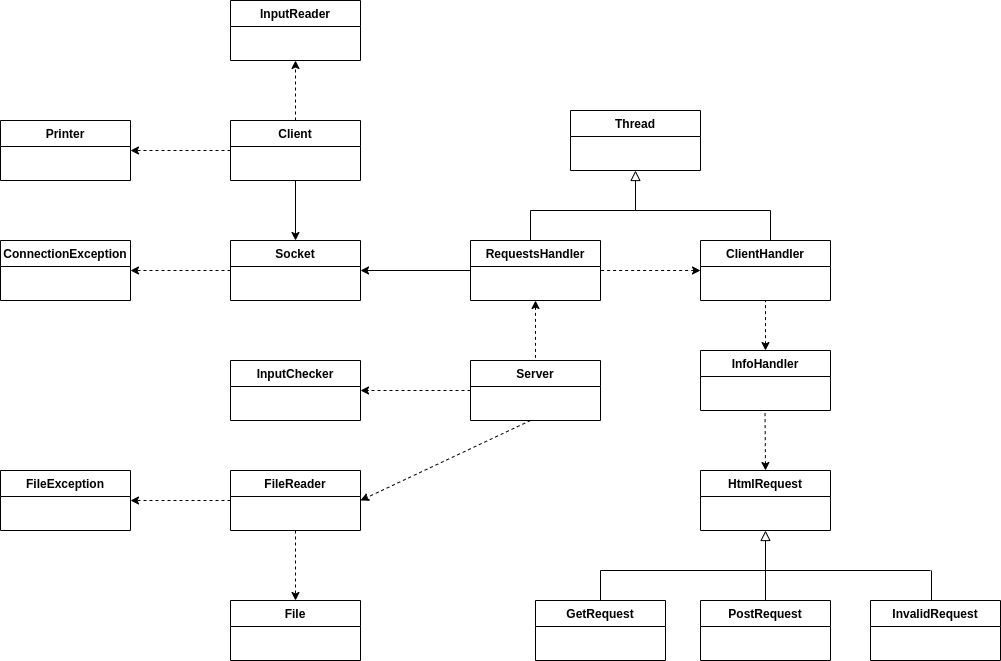

The diagram above was exported from draw.io. Its source (the exported page's mxGraphModel, read from the mxfile embedded in the PNG):
<mxGraphModel dx="2200" dy="806" grid="1" gridSize="10" guides="1" tooltips="1" connect="1" arrows="1" fold="1" page="1" pageScale="1" pageWidth="850" pageHeight="1100" math="0" shadow="0">
  <root>
    <mxCell id="0" />
    <mxCell id="1" parent="0" />
    <mxCell id="2" value="Client" style="swimlane;fontStyle=1;childLayout=stackLayout;horizontal=1;startSize=26;fillColor=none;horizontalStack=0;resizeParent=1;resizeParentMax=0;resizeLast=0;collapsible=1;marginBottom=0;" vertex="1" parent="1">
      <mxGeometry x="140" y="420" width="130" height="60" as="geometry" />
    </mxCell>
    <mxCell id="3" value="Socket" style="swimlane;fontStyle=1;childLayout=stackLayout;horizontal=1;startSize=26;fillColor=none;horizontalStack=0;resizeParent=1;resizeParentMax=0;resizeLast=0;collapsible=1;marginBottom=0;" vertex="1" parent="1">
      <mxGeometry x="140" y="540" width="130" height="60" as="geometry" />
    </mxCell>
    <mxCell id="4" value="ClientHandler" style="swimlane;fontStyle=1;childLayout=stackLayout;horizontal=1;startSize=26;fillColor=none;horizontalStack=0;resizeParent=1;resizeParentMax=0;resizeLast=0;collapsible=1;marginBottom=0;" vertex="1" parent="1">
      <mxGeometry x="610" y="540" width="130" height="60" as="geometry" />
    </mxCell>
    <mxCell id="5" value="File" style="swimlane;fontStyle=1;childLayout=stackLayout;horizontal=1;startSize=26;fillColor=none;horizontalStack=0;resizeParent=1;resizeParentMax=0;resizeLast=0;collapsible=1;marginBottom=0;" vertex="1" parent="1">
      <mxGeometry x="140" y="900" width="130" height="60" as="geometry" />
    </mxCell>
    <mxCell id="6" value="FileReader" style="swimlane;fontStyle=1;childLayout=stackLayout;horizontal=1;startSize=26;fillColor=none;horizontalStack=0;resizeParent=1;resizeParentMax=0;resizeLast=0;collapsible=1;marginBottom=0;" vertex="1" parent="1">
      <mxGeometry x="140" y="770" width="130" height="60" as="geometry" />
    </mxCell>
    <mxCell id="7" value="HtmlRequest" style="swimlane;fontStyle=1;childLayout=stackLayout;horizontal=1;startSize=26;fillColor=none;horizontalStack=0;resizeParent=1;resizeParentMax=0;resizeLast=0;collapsible=1;marginBottom=0;" vertex="1" parent="1">
      <mxGeometry x="610" y="770" width="130" height="60" as="geometry" />
    </mxCell>
    <mxCell id="8" value="GetRequest" style="swimlane;fontStyle=1;childLayout=stackLayout;horizontal=1;startSize=26;fillColor=none;horizontalStack=0;resizeParent=1;resizeParentMax=0;resizeLast=0;collapsible=1;marginBottom=0;" vertex="1" parent="1">
      <mxGeometry x="445" y="900" width="130" height="60" as="geometry" />
    </mxCell>
    <mxCell id="9" value="PostRequest" style="swimlane;fontStyle=1;childLayout=stackLayout;horizontal=1;startSize=26;fillColor=none;horizontalStack=0;resizeParent=1;resizeParentMax=0;resizeLast=0;collapsible=1;marginBottom=0;" vertex="1" parent="1">
      <mxGeometry x="610" y="900" width="130" height="60" as="geometry" />
    </mxCell>
    <mxCell id="10" value="InvalidRequest" style="swimlane;fontStyle=1;childLayout=stackLayout;horizontal=1;startSize=26;fillColor=none;horizontalStack=0;resizeParent=1;resizeParentMax=0;resizeLast=0;collapsible=1;marginBottom=0;" vertex="1" parent="1">
      <mxGeometry x="780" y="900" width="130" height="60" as="geometry" />
    </mxCell>
    <mxCell id="11" value="InfoHandler" style="swimlane;fontStyle=1;childLayout=stackLayout;horizontal=1;startSize=26;fillColor=none;horizontalStack=0;resizeParent=1;resizeParentMax=0;resizeLast=0;collapsible=1;marginBottom=0;" vertex="1" parent="1">
      <mxGeometry x="610" y="650" width="130" height="60" as="geometry" />
    </mxCell>
    <mxCell id="12" value="InputChecker" style="swimlane;fontStyle=1;childLayout=stackLayout;horizontal=1;startSize=26;fillColor=none;horizontalStack=0;resizeParent=1;resizeParentMax=0;resizeLast=0;collapsible=1;marginBottom=0;" vertex="1" parent="1">
      <mxGeometry x="140" y="660" width="130" height="60" as="geometry" />
    </mxCell>
    <mxCell id="13" value="Server" style="swimlane;fontStyle=1;childLayout=stackLayout;horizontal=1;startSize=26;fillColor=none;horizontalStack=0;resizeParent=1;resizeParentMax=0;resizeLast=0;collapsible=1;marginBottom=0;" vertex="1" parent="1">
      <mxGeometry x="380" y="660" width="130" height="60" as="geometry" />
    </mxCell>
    <mxCell id="14" value="" style="endArrow=classic;html=1;strokeWidth=1;dashed=1;" edge="1" parent="13">
      <mxGeometry width="50" height="50" relative="1" as="geometry">
        <mxPoint x="60" y="60" as="sourcePoint" />
        <mxPoint x="-110" y="140" as="targetPoint" />
      </mxGeometry>
    </mxCell>
    <mxCell id="15" value="Thread" style="swimlane;fontStyle=1;childLayout=stackLayout;horizontal=1;startSize=26;fillColor=none;horizontalStack=0;resizeParent=1;resizeParentMax=0;resizeLast=0;collapsible=1;marginBottom=0;" vertex="1" parent="1">
      <mxGeometry x="480" y="410" width="130" height="60" as="geometry" />
    </mxCell>
    <mxCell id="16" value="RequestsHandler" style="swimlane;fontStyle=1;childLayout=stackLayout;horizontal=1;startSize=26;fillColor=none;horizontalStack=0;resizeParent=1;resizeParentMax=0;resizeLast=0;collapsible=1;marginBottom=0;" vertex="1" parent="1">
      <mxGeometry x="380" y="540" width="130" height="60" as="geometry" />
    </mxCell>
    <mxCell id="17" value="ConnectionException" style="swimlane;fontStyle=1;childLayout=stackLayout;horizontal=1;startSize=26;fillColor=none;horizontalStack=0;resizeParent=1;resizeParentMax=0;resizeLast=0;collapsible=1;marginBottom=0;" vertex="1" parent="1">
      <mxGeometry x="-90" y="540" width="130" height="60" as="geometry" />
    </mxCell>
    <mxCell id="18" value="FileException" style="swimlane;fontStyle=1;childLayout=stackLayout;horizontal=1;startSize=26;fillColor=none;horizontalStack=0;resizeParent=1;resizeParentMax=0;resizeLast=0;collapsible=1;marginBottom=0;" vertex="1" parent="1">
      <mxGeometry x="-90" y="770" width="130" height="60" as="geometry" />
    </mxCell>
    <mxCell id="19" value="" style="endArrow=none;dashed=1;html=1;strokeWidth=1;startArrow=classic;startFill=1;entryX=1;entryY=0.5;entryDx=0;entryDy=0;" edge="1" target="16" parent="1">
      <mxGeometry width="50" height="50" relative="1" as="geometry">
        <mxPoint x="610" y="570" as="sourcePoint" />
        <mxPoint x="550" y="570" as="targetPoint" />
      </mxGeometry>
    </mxCell>
    <mxCell id="20" value="" style="endArrow=classic;html=1;strokeWidth=1;entryX=0.5;entryY=0;entryDx=0;entryDy=0;exitX=0.5;exitY=1;exitDx=0;exitDy=0;" edge="1" source="2" target="3" parent="1">
      <mxGeometry width="50" height="50" relative="1" as="geometry">
        <mxPoint x="-50" y="480" as="sourcePoint" />
        <mxPoint y="430" as="targetPoint" />
      </mxGeometry>
    </mxCell>
    <mxCell id="21" value="" style="endArrow=classic;html=1;strokeWidth=1;entryX=1;entryY=0.5;entryDx=0;entryDy=0;exitX=0;exitY=0.5;exitDx=0;exitDy=0;" edge="1" source="16" target="3" parent="1">
      <mxGeometry width="50" height="50" relative="1" as="geometry">
        <mxPoint x="360" y="570" as="sourcePoint" />
        <mxPoint x="360" y="630" as="targetPoint" />
      </mxGeometry>
    </mxCell>
    <mxCell id="22" value="" style="endArrow=classic;dashed=1;html=1;strokeWidth=1;entryX=0.5;entryY=0;entryDx=0;entryDy=0;endFill=1;exitX=0.5;exitY=1;exitDx=0;exitDy=0;" edge="1" source="6" target="5" parent="1">
      <mxGeometry width="50" height="50" relative="1" as="geometry">
        <mxPoint x="705" y="700" as="sourcePoint" />
        <mxPoint x="750" y="650" as="targetPoint" />
      </mxGeometry>
    </mxCell>
    <mxCell id="23" value="" style="endArrow=classic;dashed=1;html=1;strokeWidth=1;endFill=1;entryX=1;entryY=0.5;entryDx=0;entryDy=0;" edge="1" target="18" parent="1">
      <mxGeometry width="50" height="50" relative="1" as="geometry">
        <mxPoint x="140" y="800" as="sourcePoint" />
        <mxPoint x="140" y="850" as="targetPoint" />
      </mxGeometry>
    </mxCell>
    <mxCell id="24" value="" style="endArrow=classic;dashed=1;html=1;strokeWidth=1;endFill=1;entryX=1;entryY=0.5;entryDx=0;entryDy=0;exitX=0;exitY=0.5;exitDx=0;exitDy=0;" edge="1" source="3" target="17" parent="1">
      <mxGeometry width="50" height="50" relative="1" as="geometry">
        <mxPoint x="130" y="570" as="sourcePoint" />
        <mxPoint x="130" y="649" as="targetPoint" />
      </mxGeometry>
    </mxCell>
    <mxCell id="25" value="" style="endArrow=none;dashed=1;html=1;strokeWidth=1;startArrow=classic;startFill=1;entryX=0.5;entryY=1;entryDx=0;entryDy=0;exitX=0.5;exitY=0;exitDx=0;exitDy=0;" edge="1" source="11" target="4" parent="1">
      <mxGeometry width="50" height="50" relative="1" as="geometry">
        <mxPoint x="620" y="630" as="sourcePoint" />
        <mxPoint x="520" y="630" as="targetPoint" />
      </mxGeometry>
    </mxCell>
    <mxCell id="26" value="" style="endArrow=none;dashed=1;html=1;strokeWidth=1;startArrow=classic;startFill=1;entryX=0.5;entryY=1;entryDx=0;entryDy=0;exitX=0.5;exitY=0;exitDx=0;exitDy=0;" edge="1" source="7" parent="1">
      <mxGeometry width="50" height="50" relative="1" as="geometry">
        <mxPoint x="674.5" y="760" as="sourcePoint" />
        <mxPoint x="674.5" y="710" as="targetPoint" />
      </mxGeometry>
    </mxCell>
    <mxCell id="27" value="" style="endArrow=classic;html=1;strokeWidth=1;dashed=1;" edge="1" parent="1">
      <mxGeometry width="50" height="50" relative="1" as="geometry">
        <mxPoint x="380" y="690" as="sourcePoint" />
        <mxPoint x="270" y="690" as="targetPoint" />
      </mxGeometry>
    </mxCell>
    <mxCell id="28" value="" style="endArrow=none;dashed=1;html=1;strokeWidth=1;startArrow=classic;startFill=1;entryX=0.5;entryY=0;entryDx=0;entryDy=0;exitX=0.5;exitY=1;exitDx=0;exitDy=0;" edge="1" source="16" target="13" parent="1">
      <mxGeometry width="50" height="50" relative="1" as="geometry">
        <mxPoint x="544.5" y="650" as="sourcePoint" />
        <mxPoint x="544.5" y="600" as="targetPoint" />
      </mxGeometry>
    </mxCell>
    <mxCell id="29" value="InputReader" style="swimlane;fontStyle=1;childLayout=stackLayout;horizontal=1;startSize=26;fillColor=none;horizontalStack=0;resizeParent=1;resizeParentMax=0;resizeLast=0;collapsible=1;marginBottom=0;" vertex="1" parent="1">
      <mxGeometry x="140" y="300" width="130" height="60" as="geometry" />
    </mxCell>
    <mxCell id="30" value="Printer" style="swimlane;fontStyle=1;childLayout=stackLayout;horizontal=1;startSize=26;fillColor=none;horizontalStack=0;resizeParent=1;resizeParentMax=0;resizeLast=0;collapsible=1;marginBottom=0;" vertex="1" parent="1">
      <mxGeometry x="-90" y="420" width="130" height="60" as="geometry" />
    </mxCell>
    <mxCell id="31" value="" style="endArrow=classic;dashed=1;html=1;strokeWidth=1;endFill=1;entryX=1;entryY=0.5;entryDx=0;entryDy=0;exitX=0;exitY=0.5;exitDx=0;exitDy=0;" edge="1" source="2" target="30" parent="1">
      <mxGeometry width="50" height="50" relative="1" as="geometry">
        <mxPoint x="160" y="510" as="sourcePoint" />
        <mxPoint x="20" y="510" as="targetPoint" />
      </mxGeometry>
    </mxCell>
    <mxCell id="32" value="" style="endArrow=classic;dashed=1;html=1;strokeWidth=1;endFill=1;entryX=0.5;entryY=1;entryDx=0;entryDy=0;exitX=0.5;exitY=0;exitDx=0;exitDy=0;" edge="1" source="2" target="29" parent="1">
      <mxGeometry width="50" height="50" relative="1" as="geometry">
        <mxPoint x="210" y="400" as="sourcePoint" />
        <mxPoint x="110" y="400" as="targetPoint" />
      </mxGeometry>
    </mxCell>
    <mxCell id="33" value="" style="endArrow=none;html=1;exitX=0.5;exitY=0;exitDx=0;exitDy=0;" edge="1" source="8" parent="1">
      <mxGeometry width="50" height="50" relative="1" as="geometry">
        <mxPoint x="510" y="890" as="sourcePoint" />
        <mxPoint x="510" y="870" as="targetPoint" />
      </mxGeometry>
    </mxCell>
    <mxCell id="34" value="" style="endArrow=none;html=1;exitX=0.5;exitY=0;exitDx=0;exitDy=0;" edge="1" parent="1">
      <mxGeometry width="50" height="50" relative="1" as="geometry">
        <mxPoint x="841" y="900" as="sourcePoint" />
        <mxPoint x="841" y="870" as="targetPoint" />
      </mxGeometry>
    </mxCell>
    <mxCell id="35" value="" style="endArrow=none;html=1;" edge="1" parent="1">
      <mxGeometry width="50" height="50" relative="1" as="geometry">
        <mxPoint x="510" y="870" as="sourcePoint" />
        <mxPoint x="840" y="870" as="targetPoint" />
      </mxGeometry>
    </mxCell>
    <mxCell id="36" value="" style="endArrow=block;html=1;entryX=0.5;entryY=1;entryDx=0;entryDy=0;exitX=0.5;exitY=0;exitDx=0;exitDy=0;endFill=0;endSize=8;" edge="1" source="9" target="7" parent="1">
      <mxGeometry width="50" height="50" relative="1" as="geometry">
        <mxPoint x="676" y="870" as="sourcePoint" />
        <mxPoint x="696" y="840" as="targetPoint" />
      </mxGeometry>
    </mxCell>
    <mxCell id="37" value="" style="endArrow=none;html=1;exitX=0.5;exitY=0;exitDx=0;exitDy=0;" edge="1" parent="1">
      <mxGeometry width="50" height="50" relative="1" as="geometry">
        <mxPoint x="440" y="540" as="sourcePoint" />
        <mxPoint x="440" y="510" as="targetPoint" />
      </mxGeometry>
    </mxCell>
    <mxCell id="38" value="" style="endArrow=none;html=1;exitX=0.5;exitY=0;exitDx=0;exitDy=0;" edge="1" parent="1">
      <mxGeometry width="50" height="50" relative="1" as="geometry">
        <mxPoint x="680" y="540" as="sourcePoint" />
        <mxPoint x="680" y="510" as="targetPoint" />
      </mxGeometry>
    </mxCell>
    <mxCell id="39" value="" style="endArrow=none;html=1;" edge="1" parent="1">
      <mxGeometry width="50" height="50" relative="1" as="geometry">
        <mxPoint x="440" y="510" as="sourcePoint" />
        <mxPoint x="680" y="510" as="targetPoint" />
      </mxGeometry>
    </mxCell>
    <mxCell id="40" value="" style="endArrow=block;html=1;entryX=0.5;entryY=1;entryDx=0;entryDy=0;endFill=0;endSize=8;" edge="1" parent="1">
      <mxGeometry width="50" height="50" relative="1" as="geometry">
        <mxPoint x="545" y="510" as="sourcePoint" />
        <mxPoint x="545" y="470" as="targetPoint" />
      </mxGeometry>
    </mxCell>
  </root>
</mxGraphModel>